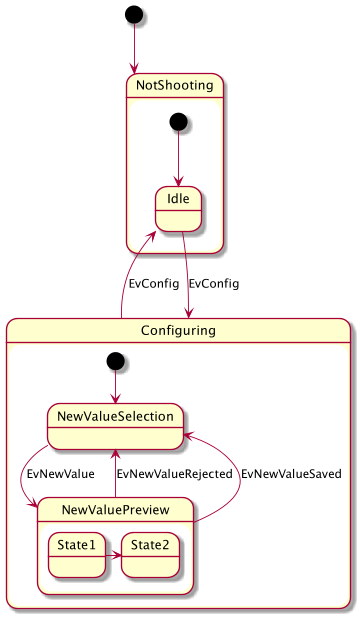

The diagram above was rendered by PlantUML. Its source (embedded in the PNG):
@startuml
scale 350 width
[*] --> NotShooting

state NotShooting {
  [*] --> Idle
  Idle --> Configuring : EvConfig
  Configuring --> Idle : EvConfig
}

state Configuring {
  [*] --> NewValueSelection
  NewValueSelection --> NewValuePreview : EvNewValue
  NewValuePreview --> NewValueSelection : EvNewValueRejected
  NewValuePreview --> NewValueSelection : EvNewValueSaved

  state NewValuePreview {
     State1 -> State2
  }

}
@enduml